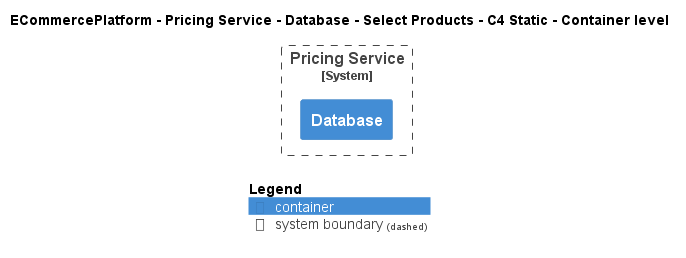

The diagram above was rendered by PlantUML. Its source (embedded in the PNG):
@startuml
!include ..\..\..\..\..\..\..\.c4s\C4_Container.puml

AddElementTag("c4interflow:lifecycle:new", $bgColor=green, $fontColor=#ffffff, $borderColor=green, $shadowing="False")
AddElementTag("c4interflow:lifecycle:changed", $bgColor=orange, $fontColor=#ffffff, $borderColor=orange, $shadowing="False")
AddElementTag("c4interflow:lifecycle:removed", $bgColor=red, $fontColor=#ffffff, $borderColor=red, $shadowing="False")

AddRelTag("c4interflow:lifecycle:new", $textColor=green, $lineColor=green)
AddRelTag("c4interflow:lifecycle:changed", $textColor=orange, $lineColor=orange)
AddRelTag("c4interflow:lifecycle:removed", $textColor=red, $lineColor=red)

SHOW_PERSON_PORTRAIT()
LAYOUT_TOP_DOWN()

skinparam linetype polyline

title ECommercePlatform - Pricing Service - Database - Select Products - C4 Static - Container level


System_Boundary(ECommercePlatform.SoftwareSystems.PricingService, "Pricing Service") {
    Container(ECommercePlatform.SoftwareSystems.PricingService.Containers.Database, "Database", "", "")
}



SHOW_LEGEND()
@enduml